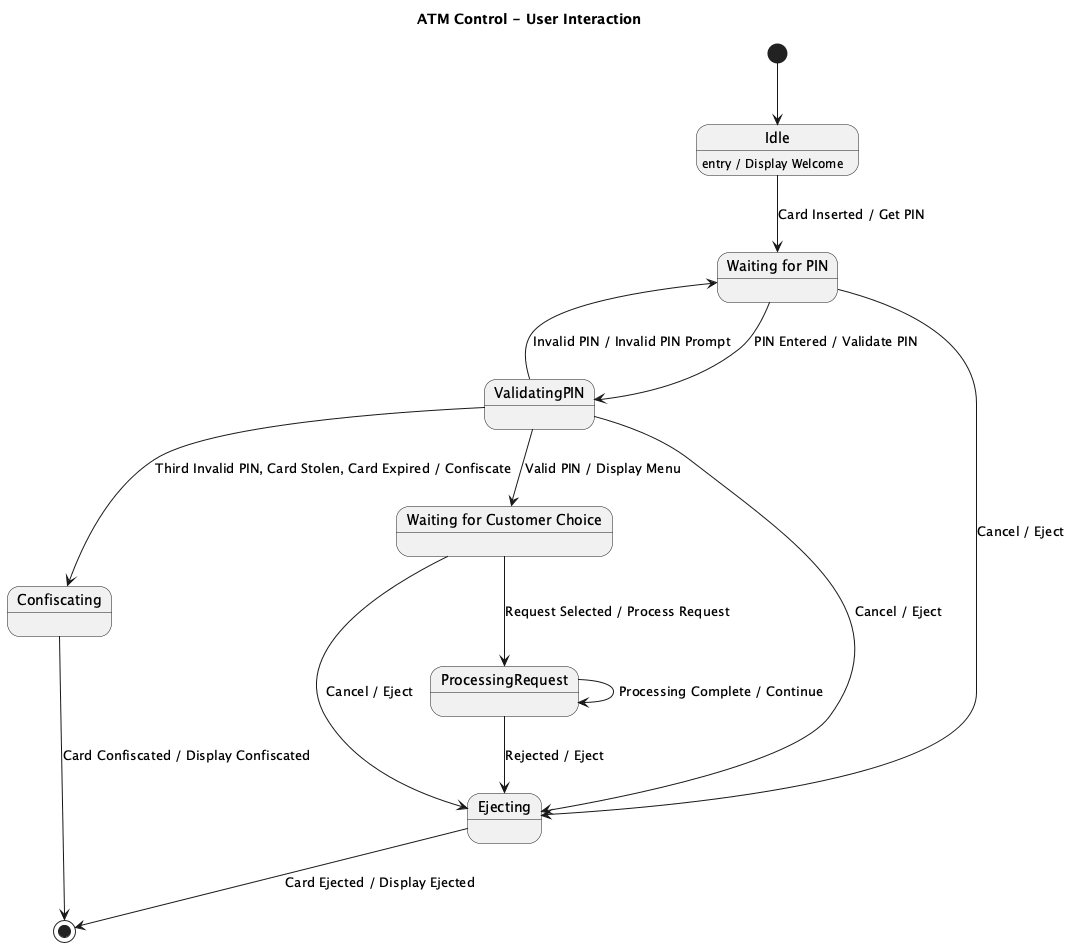

The diagram above was rendered by PlantUML. Its source (embedded in the PNG):
@startuml
title ATM Control - User Interaction

[*] --> Idle

state Idle
state "Waiting for PIN" as WaitingForPIN
state ValidatingPIN
state "Waiting for Customer Choice" as WaitingForChoice
state ProcessingRequest
state Ejecting
state Confiscating

Idle : entry / Display Welcome

Idle --> WaitingForPIN : Card Inserted / Get PIN

WaitingForPIN --> ValidatingPIN : PIN Entered / Validate PIN
ValidatingPIN --> WaitingForPIN : Invalid PIN / Invalid PIN Prompt
ValidatingPIN --> WaitingForChoice : Valid PIN / Display Menu
ValidatingPIN --> Confiscating : Third Invalid PIN, Card Stolen, Card Expired / Confiscate

WaitingForPIN --> Ejecting : Cancel / Eject
ValidatingPIN --> Ejecting : Cancel / Eject
WaitingForChoice --> Ejecting : Cancel / Eject

WaitingForChoice --> ProcessingRequest : Request Selected / Process Request
ProcessingRequest --> Ejecting : Rejected / Eject
ProcessingRequest --> ProcessingRequest : Processing Complete / Continue

Ejecting --> [*] : Card Ejected / Display Ejected
Confiscating --> [*] : Card Confiscated / Display Confiscated
@enduml